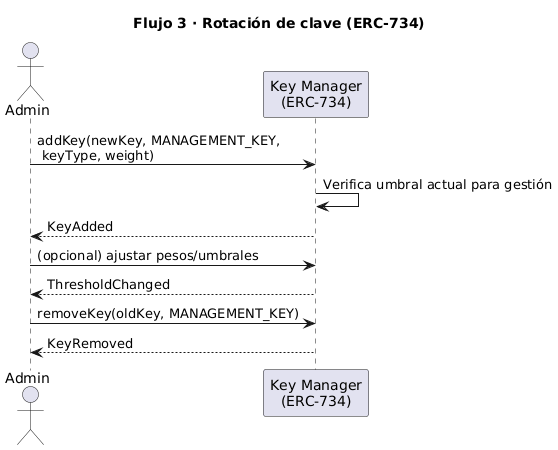

The diagram above was rendered by PlantUML. Its source (embedded in the PNG):
@startuml
title Flujo 3 · Rotación de clave (ERC-734)

actor Admin as Adm
participant "Key Manager\n(ERC-734)" as KM

Adm -> KM : addKey(newKey, MANAGEMENT_KEY,\n keyType, weight)
KM -> KM : Verifica umbral actual para gestión
KM --> Adm : KeyAdded
Adm -> KM : (opcional) ajustar pesos/umbrales
KM --> Adm : ThresholdChanged
Adm -> KM : removeKey(oldKey, MANAGEMENT_KEY)
KM --> Adm : KeyRemoved
@enduml